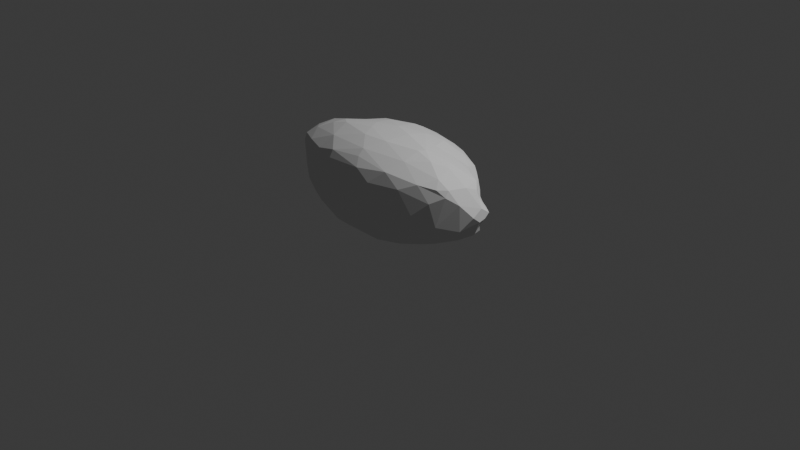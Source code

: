 # Source: tuberwaber_head.blend  (saved by Blender 5.1.30; exported with 4.5.12 LTS)
import bpy
from mathutils import Matrix  # noqa: F401  (used for matrix-valued properties, if any)

bpy.ops.wm.read_factory_settings(use_empty=True)
scene = bpy.context.scene
scene.name = 'Scene'

# ---- collections
col_collection = bpy.data.collections.new('Collection'); scene.collection.children.link(col_collection)

# ---- world
world_world = bpy.data.worlds.new('World'); scene.world = world_world
world_world.use_nodes = True; world_world.node_tree.nodes.clear()
_N = world_world.node_tree.nodes; _L = world_world.node_tree.links
n0 = _N.new('ShaderNodeOutputWorld'); n0.name = 'World Output'; n0.location = (200, 100)
n1 = _N.new('ShaderNodeBackground'); n1.name = 'Background'; n1.location = (-200, 100)
n1.inputs[0].default_value = (0.05088, 0.05088, 0.05088, 1.0)
_L.new(n1.outputs[0], n0.inputs[0])
n0.is_active_output = True
world_world.color = (0.05088, 0.05088, 0.05088)
world_world.sun_shadow_jitter_overblur = 0.0

# ---- cameras
cam_camera = bpy.data.cameras.new('Camera')
cam_camera.clip_end = 100.0
cam_camera.ortho_scale = 7.314

# ---- lights
light_light = bpy.data.lights.new('Light', 'POINT')
light_light.energy = 1000.0
light_light.shadow_soft_size = 0.1

# ---- meshes
me_icosphere_001 = bpy.data.meshes.new('Icosphere.001')
me_icosphere_001.from_pydata([(-1.201, -0.291, 0.001642), (-1.092, -0.4433, -0.2796), (-1.204, -0.1547, -0.1487), (-1.12, -0.1166, -0.4353), (-1.108, -0.004294, -0.4146), (-1.147, -0.06284, -0.1846), (-0.9699, -0.5364, -0.4829), (-1.047, -0.3204, -0.5084), (-0.8583, -0.6857, -0.3437), (-0.9005, -0.505, -0.6045), (-0.9981, -0.01637, -0.5681), (-0.7929, -0.6419, -0.6019), (-0.8303, -0.3066, -0.7126), (-0.3201, -0.8141, -0.7976), (-0.0851, -0.8093, -0.8234), (-0.7012, -0.8055, -0.1185), (-0.5785, -0.8055, -0.5767), (-0.4016, -0.9182, -0.4894), (-0.2461, -0.9484, -0.3521), (-0.2457, -0.8966, -0.6581), (-0.6714, -0.03315, -0.8115), (-0.5169, -0.703, -0.793), (-0.4526, -0.411, -0.8909), (-0.3625, -0.02092, -0.9094), (-0.2104, -0.7167, -0.9141), (0.009463, -0.6963, -0.9009), (-0.08865, -0.3714, -0.9684), (0.03155, -0.01361, -0.964), (-0.676, -0.5857, -0.7435), (-1.195, -0.1352, 0.1329), (-1.207, 0.005162, -0.0009196), (-1.111, -0.4433, 0.2517), (-1.108, -0.2839, 0.397), (-1.113, -0.1053, 0.3989), (-1.11, -0.06751, 0.3049), (-0.982, -0.5545, 0.4999), (-1.051, -0.2216, 0.5288), (-1.006, -0.5711, 0.3448), (-0.8748, -0.6973, 0.2261), (-0.8029, -0.6842, 0.5099), (-0.8574, -0.4903, 0.6606), (-0.8495, -0.1622, 0.726), (-0.5604, -0.8514, 0.269), (-0.5944, -0.7911, 0.4887), (-0.3643, -0.881, 0.4517), (-0.3566, -0.828, 0.5971), (-0.08228, -0.9574, 0.2307), (0.00663, -0.8087, 0.6667), (-0.6747, -0.4014, 0.8237), (-0.5944, -0.2611, 0.8845), (-0.4863, -0.6394, 0.7479), (-0.5027, 0.01679, 0.834), (0.003574, -0.7086, 0.7847), (-0.5064, -0.3647, 0.9037), (-0.2366, -0.1289, 0.9648), (-0.1793, -0.2974, 0.9592), (-0.00501, -0.01232, 0.9755), (-0.1302, -0.4953, 0.9113), (-1.093, 0.1157, 0.003953), (-1.013, 0.071, -0.2035), (-0.9908, 0.2112, -0.007322), (-0.8516, 0.1659, -0.5004), (-0.8996, 0.1807, -0.2569), (-0.8412, 0.01425, -0.6781), (-0.8881, 0.3392, 0.01079), (-0.7767, 0.4375, -0.2751), (-0.4329, 0.2059, -0.81), (-0.1972, 0.44, -0.8104), (-0.1006, 0.1852, -0.918), (-0.6417, 0.2146, -0.6757), (-0.7581, 0.2685, -0.4995), (-0.4628, 0.4827, -0.6527), (-0.6386, 0.4919, -0.4945), (-0.5832, 0.649, -0.3296), (-0.6404, 0.6769, -0.08425), (-0.5028, 0.7989, -0.005635), (-0.4239, 0.6696, -0.5039), (-0.4285, 0.8008, -0.2432), (-0.2015, 0.6345, -0.666), (-0.2924, 0.8077, -0.4083), (0.1584, 0.5243, -0.7726), (-4.279e-05, 0.7932, -0.5084), (-0.2633, 0.8972, 0.0003887), (-0.1503, 0.8961, -0.2379), (0.09566, 0.8988, -0.2476), (-0.02387, 0.9439, 0.001128), (-1.168, 0.01053, 0.05475), (-1.031, 0.01278, 0.5122), (-0.9193, 0.1582, 0.2246), (-0.8579, 0.1709, 0.5015), (-0.6483, 0.1422, 0.6825), (-0.7631, 0.287, 0.4818), (-0.7657, 0.4812, 0.2752), (-0.7009, 0.4983, 0.4121), (-0.6077, 0.4414, 0.5674), (-0.5403, 0.6571, 0.3911), (-0.4265, 0.6715, 0.5011), (-0.6103, 0.7053, 0.1334), (-0.4109, 0.3072, 0.8049), (-0.3385, 0.5615, 0.6652), (-0.4038, 0.8032, 0.2459), (-0.2102, 0.8059, 0.4428), (-0.1816, 0.7162, 0.5735), (-0.02662, 0.5311, 0.7655), (0.07237, 0.6624, 0.6536), (0.0586, 0.8039, 0.484), (-0.2621, 0.1923, 0.8904), (-0.06251, 0.4066, 0.8462), (-0.1162, 0.9017, 0.2104), (0.2576, -0.8008, -0.842), (0.2104, -0.9388, -0.457), (0.2816, -0.89, -0.6736), (0.2018, -0.9536, -0.234), (0.4174, -0.9068, -0.4959), (0.4699, -0.8958, -0.2681), (0.552, -0.756, -0.702), (0.7177, -0.7985, -0.05849), (0.1417, -0.4314, -0.9571), (0.2377, -0.7102, -0.9096), (0.3338, -0.006711, -0.9153), (0.441, -0.4063, -0.8956), (0.5036, -0.6891, -0.807), (0.6355, -0.009133, -0.8183), (0.6647, -0.2993, -0.8059), (0.7123, -0.6047, -0.7072), (0.7049, -0.7583, -0.5044), (0.8732, -0.5607, -0.6032), (0.8258, -0.306, -0.7164), (0.8226, 0.01552, -0.6949), (0.9307, -0.6315, -0.2197), (0.8799, -0.6922, 0.2259), (0.9659, -0.5458, -0.477), (1.064, -0.08341, -0.5133), (1.031, -0.3272, -0.5254), (1.104, -0.4164, -0.2761), (1.135, -0.1533, -0.3971), (1.199, -0.2955, 0.00358), (1.205, -0.177, -0.1192), (1.136, -0.06462, -0.2744), (1.205, -0.07323, -0.0866), (0.05221, -0.9058, 0.509), (0.2202, -0.9313, 0.3264), (0.389, -0.8246, 0.5899), (0.5672, -0.8377, 0.3643), (0.495, -0.6046, 0.7721), (0.7427, -0.7146, 0.5159), (0.7012, -0.392, 0.8114), (0.4847, 0.02252, 0.8418), (0.7837, -0.14, 0.7565), (0.8802, -0.5109, 0.6279), (0.152, -0.4764, 0.92), (0.2086, -0.1178, 0.9701), (0.5562, -0.2719, 0.9), (0.5139, -0.3603, 0.9017), (0.9225, -0.6102, 0.4862), (0.8514, -0.2547, 0.7232), (1.009, -0.5651, 0.3739), (1.051, -0.01619, 0.5153), (1.112, -0.4447, 0.2469), (1.008, -0.5072, 0.4958), (1.073, -0.2606, 0.4928), (1.109, -0.05489, 0.2458), (1.199, -0.1415, 0.1309), (1.108, -0.0995, 0.4138), (0.07181, 0.2911, -0.8923), (0.1975, 0.4415, -0.8099), (0.2176, 0.6859, -0.6031), (0.2688, 0.8228, -0.3977), (0.4111, 0.492, -0.6786), (0.4121, 0.7066, -0.4643), (0.4209, 0.8057, -0.2366), (0.497, 0.8027, 0.002102), (0.5725, 0.2812, -0.6821), (0.592, 0.5228, -0.5191), (0.63, 0.6123, -0.318), (0.7029, 0.4021, -0.4766), (0.6393, 0.6773, -0.09097), (0.7983, 0.1985, -0.5233), (0.8023, 0.4073, -0.2418), (0.8014, 0.4762, 0.001508), (0.2353, 0.9064, -0.01394), (0.837, 0.2088, -0.4222), (0.9026, 0.1929, -0.2188), (0.9084, 0.306, 0.002137), (0.9303, 0.03466, -0.5907), (1.036, 0.05013, -0.3256), (1.026, 0.06073, -0.1977), (1.1, 0.004934, -0.4225), (1.005, 0.2, -0.001916), (1.204, 0.008655, -0.0001957), (0.2635, 0.7645, 0.4963), (0.4126, 0.312, 0.8012), (0.4491, 0.6645, 0.4916), (0.4009, 0.8052, 0.2494), (0.5883, 0.443, 0.5857), (0.6435, 0.1456, 0.685), (0.6246, 0.6857, 0.1618), (0.7506, 0.3082, 0.4845), (0.6972, 0.5174, 0.3974), (0.242, 0.1899, 0.8958), (0.2887, 0.4449, 0.7726), (0.09696, 0.8939, 0.2532), (0.8863, 0.1693, 0.3025), (0.9305, 0.117, 0.4466), (0.8901, 0.1035, 0.5468), (0.811, 0.4171, 0.2203), (1.111, 0.09557, 0.01523)], [], [(2, 1, 0), (10, 3, 4), (7, 9, 6), (10, 7, 3), (12, 9, 7), (15, 17, 42), (18, 17, 19), (19, 13, 14), (22, 28, 12), (22, 12, 20), (22, 21, 28), (26, 24, 22), (23, 26, 22), (14, 13, 24), (14, 24, 25), (27, 26, 23), (8, 6, 11), (28, 11, 9), (8, 11, 16), (30, 2, 0), (32, 0, 31), (29, 0, 32), (86, 29, 34), (31, 35, 32), (33, 32, 36), (1, 8, 37), (31, 1, 37), (37, 8, 38), (37, 38, 39), (41, 36, 40), (43, 42, 44), (46, 42, 18), (45, 140, 47), (39, 42, 43), (39, 43, 50), (43, 45, 50), (50, 45, 52), (52, 45, 47), (49, 48, 53), (53, 48, 50), (51, 49, 106), (55, 53, 57), (54, 55, 56), (61, 10, 4), (61, 63, 10), (64, 62, 60), (66, 23, 20), (67, 68, 23), (70, 69, 61), (70, 61, 62), (65, 70, 62), (65, 64, 74), (71, 69, 70), (72, 65, 73), (69, 20, 63), (66, 69, 71), (72, 71, 70), (76, 72, 73), (73, 74, 77), (69, 66, 20), (71, 67, 66), (77, 76, 73), (78, 67, 71), (76, 78, 71), (81, 78, 79), (80, 67, 78), (82, 77, 75), (83, 79, 77), (82, 83, 77), (84, 81, 83), (87, 34, 33), (89, 88, 34), (89, 34, 87), (91, 88, 89), (64, 88, 92), (92, 88, 91), (91, 89, 90), (93, 92, 91), (74, 64, 97), (94, 91, 90), (94, 93, 91), (94, 90, 98), (94, 96, 93), (75, 74, 97), (96, 99, 102), (99, 107, 103), (103, 104, 102), (51, 98, 90), (51, 106, 98), (100, 82, 75), (18, 19, 110), (18, 110, 112), (110, 19, 111), (111, 14, 109), (110, 111, 113), (112, 110, 113), (112, 113, 114), (111, 115, 113), (113, 115, 125), (117, 25, 26), (109, 25, 118), (109, 14, 25), (117, 118, 25), (120, 117, 119), (118, 121, 109), (120, 121, 118), (122, 120, 119), (122, 123, 120), (109, 121, 115), (115, 124, 126), (116, 129, 130), (125, 126, 131), (127, 126, 124), (132, 127, 128), (133, 134, 131), (137, 134, 135), (137, 136, 134), (46, 141, 140), (46, 112, 141), (142, 140, 141), (52, 47, 142), (52, 142, 144), (146, 144, 149), (55, 57, 150), (56, 55, 151), (150, 144, 153), (152, 146, 155), (145, 143, 130), (155, 146, 149), (154, 145, 156), (154, 156, 159), (159, 156, 158), (160, 159, 158), (157, 160, 163), (136, 158, 134), (162, 158, 136), (162, 160, 158), (161, 163, 162), (162, 137, 139), (162, 189, 161), (80, 165, 164), (119, 27, 164), (165, 119, 164), (122, 119, 165), (80, 78, 81), (167, 169, 166), (172, 122, 165), (173, 168, 169), (170, 174, 169), (171, 176, 170), (128, 122, 172), (173, 174, 175), (177, 128, 172), (175, 181, 177), (176, 179, 178), (84, 83, 85), (180, 84, 85), (180, 167, 84), (167, 170, 169), (178, 182, 181), (183, 182, 178), (179, 183, 178), (177, 181, 184), (182, 185, 181), (187, 132, 184), (181, 187, 184), (185, 187, 181), (187, 185, 138), (190, 105, 104), (194, 192, 200), (194, 200, 191), (191, 195, 194), (196, 193, 192), (194, 197, 198), (198, 205, 196), (56, 151, 199), (200, 107, 199), (199, 151, 152), (201, 108, 101), (201, 101, 105), (201, 85, 108), (193, 180, 201), (204, 195, 148), (204, 203, 197), (197, 202, 205), (179, 205, 183), (204, 148, 157), (157, 203, 204), (161, 189, 206), (140, 45, 44, 46), (2, 7, 1), (3, 7, 2), (5, 4, 3), (5, 3, 2), (30, 5, 2), (7, 6, 1), (5, 59, 4), (1, 6, 8), (10, 12, 7), (11, 6, 9), (10, 20, 12), (17, 8, 16), (17, 15, 8), (42, 17, 18), (17, 16, 13), (19, 17, 13), (20, 23, 22), (24, 13, 21), (22, 24, 21), (26, 25, 24), (12, 28, 9), (21, 11, 28), (16, 11, 21), (13, 16, 21), (29, 30, 0), (0, 1, 31), (33, 29, 32), (29, 86, 30), (34, 29, 33), (35, 31, 37), (36, 32, 35), (34, 88, 86), (87, 33, 36), (36, 35, 40), (87, 36, 41), (35, 37, 39), (45, 43, 44), (44, 42, 46), (40, 48, 49, 41), (38, 8, 15), (39, 38, 42), (40, 35, 39), (59, 30, 58, 60), (42, 38, 15), (50, 40, 39), (48, 40, 50), (51, 41, 49), (54, 49, 53), (54, 53, 55), (53, 50, 57), (57, 50, 52), (59, 5, 30), (4, 59, 62, 61), (93, 95, 97, 92), (60, 62, 59), (63, 20, 10), (69, 63, 61), (65, 62, 64), (66, 67, 23), (68, 27, 23), (67, 164, 68), (72, 70, 65), (73, 65, 74), (76, 71, 72), (75, 77, 74), (79, 78, 76), (67, 80, 164), (79, 76, 77), (83, 81, 79), (85, 83, 82), (58, 30, 86), (58, 86, 88), (60, 58, 88), (64, 60, 88), (89, 87, 90), (87, 41, 90), (92, 97, 64), (101, 102, 104, 105), (90, 41, 51), (95, 93, 96), (99, 94, 98), (96, 94, 99), (97, 100, 75), (97, 95, 100), (95, 101, 100), (95, 96, 101), (99, 98, 107), (96, 102, 101), (103, 102, 99), (125, 116, 114, 113), (106, 49, 54), (107, 98, 106), (56, 106, 54), (107, 106, 56), (108, 82, 100), (100, 101, 108), (108, 85, 82), (46, 18, 112), (111, 19, 14), (111, 109, 115), (117, 26, 27, 119), (124, 121, 123, 127), (117, 120, 118), (123, 121, 120), (121, 124, 115), (115, 126, 125), (127, 123, 122, 128), (137, 135, 138, 139), (129, 116, 125), (129, 125, 131), (127, 133, 126), (132, 133, 127), (131, 126, 133), (134, 129, 131), (135, 134, 133), (132, 135, 133), (132, 187, 135), (187, 138, 135), (150, 153, 152, 151), (186, 139, 138), (47, 140, 142), (141, 112, 114), (114, 143, 141), (142, 141, 143), (116, 143, 114), (143, 145, 142), (145, 144, 142), (149, 144, 145), (57, 52, 150), (151, 55, 150), (150, 52, 144), (149, 159, 160, 155), (153, 144, 146), (152, 153, 146), (148, 147, 152), (148, 152, 155), (143, 116, 130), (149, 145, 154), (156, 145, 130), (156, 130, 129), (188, 183, 202, 161), (157, 155, 160), (157, 148, 155), (156, 129, 158), (159, 149, 154), (134, 158, 129), (163, 160, 162), (137, 162, 136), (164, 27, 68), (81, 166, 80), (81, 167, 166), (80, 168, 165), (166, 168, 80), (166, 169, 168), (168, 172, 165), (173, 172, 168), (169, 174, 173), (170, 176, 174), (172, 175, 177), (173, 175, 172), (175, 178, 181), (174, 178, 175), (174, 176, 178), (84, 167, 81), (180, 170, 167), (180, 171, 170), (184, 132, 128), (177, 184, 128), (185, 182, 186), (182, 188, 186), (183, 188, 182), (186, 138, 185), (186, 189, 139), (188, 189, 186), (206, 189, 188), (104, 103, 200), (190, 104, 200), (190, 200, 192), (192, 193, 190), (198, 196, 192), (196, 171, 193), (194, 195, 197), (194, 198, 192), (171, 196, 176), (148, 195, 147), (198, 197, 205), (179, 196, 205), (176, 196, 179), (199, 107, 56), (200, 103, 107), (191, 200, 199), (147, 199, 152), (191, 199, 147), (147, 195, 191), (201, 180, 85), (201, 190, 193), (190, 201, 105), (180, 193, 171), (197, 203, 202), (204, 197, 195), (205, 202, 183), (202, 203, 157, 161), (157, 163, 161), (161, 206, 188), (189, 162, 139)])
me_icosphere_001.materials.append(None)
me_icosphere_001.update()
arm_armature = bpy.data.armatures.new('Armature')  # bones are not reproduced
arm_orthogradeheadrig = bpy.data.armatures.new('OrthogradeHeadRig')  # bones are not reproduced

# ---- objects
ob_light = bpy.data.objects.new('Light', light_light)
ob_camera = bpy.data.objects.new('Camera', cam_camera)
ob_armature = bpy.data.objects.new('Armature', arm_armature)
ob_orthogradeheadrig = bpy.data.objects.new('OrthogradeHeadRig', arm_orthogradeheadrig)
ob_icosphere = bpy.data.objects.new('Icosphere', me_icosphere_001)

# ---- transforms, parenting, visibility, modifiers, constraints
ob_light.location = (4.076, 1.005, 5.904)
ob_light.rotation_euler = (0.6503, 0.05522, 1.866)
ob_light.lock_rotations_4d = False
ob_light.empty_display_type = 'ARROWS'
ob_light.color = (0.0, 0.0, 0.0, 0.0)
ob_light.lineart.crease_threshold = 0.0
ob_camera.location = (7.359, -6.926, 4.958)
ob_camera.rotation_euler = (1.109, 0.0, 0.8149)
ob_camera.lock_rotations_4d = False
ob_camera.empty_display_type = 'ARROWS'
ob_camera.color = (0.0, 0.0, 0.0, 0.0)
ob_camera.display_type = 'WIRE'
ob_camera.lineart.crease_threshold = 0.0
ob_armature.location = (0.0, 0.0, 0.0)
ob_orthogradeheadrig.location = (0.0, 0.0, 0.0)
ob_icosphere.parent = ob_orthogradeheadrig
ob_icosphere.location = (0.0, 0.0, 0.4935)
ob_icosphere.scale = (1.0, 0.6638, 0.5273)
_vg = ob_icosphere.vertex_groups.new(name='root')
for _i, _w in zip([9, 11, 12, 13, 14, 16, 20, 21, 22, 23, 24, 25, 26, 27, 28, 61, 63, 65, 66, 67, 68, 69, 70, 71, 72, 73, 74, 75, 76, 77, 78, 79, 80, 81, 82, 83, 84, 85, 109, 115, 117, 118, 119, 120, 121, 122, 123, 124, 127, 128, 164, 165, 166, 167, 168, 169, 170, 171, 172, 173, 174, 175, 176, 177, 178, 180, 181, 184], [0.002166, 0.01319, 0.03327, 0.04921, 0.01198, 0.01056, 0.09809, 0.06329, 0.169, 0.4554, 0.08021, 0.06595, 0.5462, 0.9856, 0.05733, 0.02038, 0.05503, 0.01106, 0.2665, 0.6087, 0.8334, 0.09821, 0.04263, 0.1678, 0.07328, 0.06164, 0.01031, 0.02824, 0.1424, 0.08195, 0.4537, 0.1709, 0.6002, 0.2592, 0.05228, 0.1131, 0.1197, 0.04377, 0.02139, 0.02592, 0.2189, 0.05413, 0.5251, 0.1507, 0.05583, 0.1137, 0.07296, 0.01963, 0.02452, 0.04403, 0.805, 0.618, 0.4011, 0.1891, 0.2526, 0.1496, 0.088, 0.03378, 0.1275, 0.09364, 0.05495, 0.05779, 0.01587, 0.03714, 0.005272, 0.06063, 0.01481, 0.01323]): _vg.add([_i], _w, 'REPLACE')
_vg = ob_icosphere.vertex_groups.new(name='occiput')
for _i, _w in zip([65, 66, 67, 68, 69, 71, 72, 73, 74, 75, 76, 77, 78, 79, 80, 81, 82, 83, 84, 85, 92, 93, 94, 95, 96, 97, 98, 99, 100, 101, 102, 103, 104, 105, 106, 107, 108, 164, 165, 166, 167, 168, 169, 170, 171, 172, 173, 174, 175, 176, 178, 179, 180, 190, 191, 192, 193, 194, 196, 197, 198, 199, 200, 201, 205], [0.01163, 0.02564, 0.1086, 0.008547, 0.001111, 0.08018, 0.05325, 0.09358, 0.07826, 0.1856, 0.1644, 0.2367, 0.2312, 0.3987, 0.1539, 0.5126, 0.5986, 0.6442, 0.666, 0.8327, 0.0182, 0.02867, 0.07062, 0.135, 0.2708, 0.09362, 0.06373, 0.2954, 0.3249, 0.7374, 0.7321, 0.7892, 0.8506, 0.9315, 0.07673, 0.6704, 0.8485, 0.05081, 0.1004, 0.262, 0.4172, 0.09096, 0.1767, 0.2282, 0.1773, 0.02414, 0.06092, 0.06789, 0.01695, 0.07804, 0.0005048, 0.01185, 0.6378, 0.6277, 0.07042, 0.2204, 0.2983, 0.06976, 0.09073, 0.002671, 0.05391, 0.04141, 0.2114, 0.9106, 0.002691]): _vg.add([_i], _w, 'REPLACE')
_vg = ob_icosphere.vertex_groups.new(name='brow')
for _i, _w in zip([44, 45, 47, 50, 52, 53, 54, 55, 57, 140, 142, 144, 150, 151, 153], [0.03116, 0.0888, 0.5557, 0.0442, 0.6828, 0.01133, 0.02111, 0.179, 0.5055, 0.1041, 0.05925, 0.06567, 0.5432, 0.03607, 0.07]): _vg.add([_i], _w, 'REPLACE')
_vg = ob_icosphere.vertex_groups.new(name='nose_bone')
_vg = ob_icosphere.vertex_groups.new(name='midcheek.R')
for _i, _w in zip([6, 7, 8, 9, 11, 12, 13, 14, 15, 16, 17, 18, 19, 20, 21, 22, 23, 24, 28, 38, 39, 42, 43, 110], [0.03153, 0.005108, 0.03962, 0.0607, 0.1167, 0.05563, 0.2876, 0.07438, 0.1182, 0.2872, 0.5394, 0.708, 0.2824, 0.00657, 0.2111, 0.08926, 0.003686, 0.09124, 0.1734, 0.02571, 0.005585, 0.08079, 0.03636, 0.004337]): _vg.add([_i], _w, 'REPLACE')
_vg = ob_icosphere.vertex_groups.new(name='midcheek.L')
for _i, _w in zip([14, 18, 19, 25, 109, 110, 111, 112, 113, 114, 115, 116, 118, 120, 121, 123, 124, 125, 126, 127, 129, 130, 131, 143, 145, 154, 156], [0.02532, 0.01226, 0.006769, 0.0007513, 0.1583, 0.6755, 0.3362, 0.8676, 0.5066, 0.5453, 0.1973, 0.1292, 0.08179, 0.05557, 0.1389, 0.03194, 0.1029, 0.1513, 0.05639, 0.01818, 0.05181, 0.04722, 0.02886, 0.08751, 0.04047, 0.0122, 0.006301]): _vg.add([_i], _w, 'REPLACE')
_vg = ob_icosphere.vertex_groups.new(name='nose_socket')
_vg = ob_icosphere.vertex_groups.new(name='mouth_bone')
for _i, _w in zip([14, 19, 24, 25, 26, 109, 110, 111, 113, 115, 117, 118, 119, 120, 121], [0.08444, 0.000872, 0.02334, 0.2947, 0.07777, 0.1681, 0.005094, 0.07948, 0.009757, 0.0093, 0.2543, 0.1294, 0.01837, 0.06222, 0.04927]): _vg.add([_i], _w, 'REPLACE')
_vg = ob_icosphere.vertex_groups.new(name='chin_bone')
for _i, _w in zip([13, 14, 17, 18, 19, 21, 24, 25, 26, 109, 111, 118], [0.06942, 0.4372, 0.01064, 0.001119, 0.1485, 0.003812, 0.09907, 0.1226, 0.01714, 0.01539, 0.04528, 0.003391]): _vg.add([_i], _w, 'REPLACE')
_vg = ob_icosphere.vertex_groups.new(name='jaw_bone.L')
for _i, _w in zip([14, 25, 26, 109, 110, 111, 113, 114, 115, 116, 117, 118, 119, 120, 121, 122, 123, 124, 125, 126, 127, 128, 129, 130, 131, 132, 133, 134, 135, 138, 143, 172, 177, 184, 185, 186, 187], [0.03556, 0.07426, 0.009691, 0.3732, 0.1299, 0.3844, 0.2037, 0.1035, 0.3644, 0.07563, 0.1286, 0.5082, 0.08574, 0.3596, 0.414, 0.0684, 0.1436, 0.2089, 0.2536, 0.1061, 0.08662, 0.04012, 0.06063, 0.01766, 0.06507, 0.02098, 0.0462, 0.02343, 0.01399, 0.006073, 0.006829, 0.006756, 0.0001912, 0.0214, 0.02419, 0.001894, 0.02162]): _vg.add([_i], _w, 'REPLACE')
_vg = ob_icosphere.vertex_groups.new(name='jaw_bone.R')
for _i, _w in zip([1, 6, 7, 8, 9, 10, 11, 12, 13, 14, 15, 16, 17, 18, 19, 20, 21, 22, 23, 24, 25, 26, 28, 38, 63, 66, 69, 117], [0.01485, 0.05744, 0.02532, 0.07974, 0.07401, 0.006209, 0.124, 0.0766, 0.4192, 0.1746, 0.06018, 0.2518, 0.177, 0.08126, 0.4036, 0.07769, 0.3847, 0.3845, 0.1122, 0.5747, 0.07213, 0.1279, 0.2185, 0.006049, 0.04309, 0.0495, 0.01819, 0.003224]): _vg.add([_i], _w, 'REPLACE')
_vg = ob_icosphere.vertex_groups.new(name='mouth_socket')
for _i, _w in zip([14, 19, 24, 25, 26, 109, 110, 111, 113, 115, 117, 118, 119, 120, 121], [0.08444, 0.000872, 0.02334, 0.2947, 0.07777, 0.1681, 0.005094, 0.07948, 0.009757, 0.0093, 0.2543, 0.1294, 0.01837, 0.06222, 0.04927]): _vg.add([_i], _w, 'REPLACE')
_vg = ob_icosphere.vertex_groups.new(name='cheek.R')
for _i, _w in zip([8, 15, 16, 17, 18, 19, 38, 39, 40, 42, 43, 44, 45, 46, 47, 50, 140], [0.00207, 0.06023, 0.005841, 0.03708, 0.08656, 0.008589, 0.02122, 0.04854, 0.0008615, 0.1947, 0.1142, 0.2193, 0.1066, 0.8772, 0.02292, 0.05878, 0.07855]): _vg.add([_i], _w, 'REPLACE')
_vg = ob_icosphere.vertex_groups.new(name='eye_socket.R')
for _i, _w in zip([8, 11, 15, 16, 17, 31, 32, 35, 36, 37, 38, 39, 40, 41, 42, 43, 44, 45, 47, 48, 49, 50, 52, 53, 57], [0.04572, 0.002484, 0.1036, 0.00621, 0.01517, 0.009056, 0.0001037, 0.05176, 0.001586, 0.04434, 0.07197, 0.1119, 0.0599, 0.005322, 0.3543, 0.2608, 0.5466, 0.5677, 0.03002, 0.06975, 0.03609, 0.2368, 0.02786, 0.06956, 0.02725]): _vg.add([_i], _w, 'REPLACE')
_vg = ob_icosphere.vertex_groups.new(name='cheek.L')
for _i, _w in zip([46, 47, 52, 57, 113, 114, 116, 125, 130, 140, 141, 142, 143, 144, 145, 146, 149, 150, 153, 154, 156, 159], [0.03278, 0.2849, 0.128, 0.02743, 0.008263, 0.05975, 0.06833, 0.007818, 0.03905, 0.754, 0.4933, 0.1742, 0.2601, 0.07533, 0.1034, 0.0142, 0.03768, 0.03507, 0.006706, 0.05021, 0.00583, 0.01129]): _vg.add([_i], _w, 'REPLACE')
_vg = ob_icosphere.vertex_groups.new(name='eye_socket.L')
for _i, _w in zip([47, 52, 113, 114, 116, 130, 140, 141, 142, 143, 144, 145, 146, 149, 150, 152, 153, 154, 155], [0.005336, 0.002016, 0.0007865, 0.05192, 0.05511, 0.022, 0.04201, 0.4875, 0.5051, 0.2059, 0.1918, 0.08364, 0.05616, 0.01589, 0.01399, 0.02986, 0.06078, 0.02993, 0.003237]): _vg.add([_i], _w, 'REPLACE')
_vg = ob_icosphere.vertex_groups.new(name='temple.R')
for _i, _w in zip([0, 1, 2, 3, 4, 5, 6, 7, 8, 9, 10, 11, 12, 13, 15, 16, 17, 20, 21, 22, 23, 26, 28, 29, 30, 31, 32, 33, 34, 35, 36, 37, 38, 39, 40, 41, 42, 43, 44, 45, 48, 49, 50, 51, 53, 58, 59, 60, 61, 62, 63, 64, 65, 66, 67, 68, 69, 70, 71, 72, 73, 74, 75, 76, 77, 78, 79, 81, 82, 83, 84, 85, 86, 87, 88, 89, 90, 91, 92, 93, 94, 95, 96, 97, 98, 99, 100, 101, 102, 107, 108], [0.5103, 0.4748, 0.5019, 0.48, 0.4831, 0.4985, 0.4318, 0.4595, 0.3995, 0.407, 0.4665, 0.3397, 0.4022, 0.04157, 0.3249, 0.171, 0.06595, 0.3832, 0.1285, 0.1377, 0.1671, 0.00764, 0.2471, 0.5262, 0.515, 0.5304, 0.5635, 0.5678, 0.5547, 0.5368, 0.5698, 0.533, 0.4574, 0.4621, 0.4885, 0.4894, 0.1558, 0.2664, 0.05317, 0.04124, 0.232, 0.1181, 0.09978, 0.05117, 0.08286, 0.5101, 0.4926, 0.5039, 0.4619, 0.4838, 0.4327, 0.5026, 0.4729, 0.3042, 0.116, 0.03806, 0.4118, 0.455, 0.3595, 0.4311, 0.4251, 0.4638, 0.4055, 0.3378, 0.3426, 0.1318, 0.2027, 0.05659, 0.1742, 0.1009, 0.008663, 0.02114, 0.5203, 0.5839, 0.516, 0.5186, 0.2457, 0.5369, 0.5254, 0.5695, 0.5239, 0.5296, 0.4444, 0.4828, 0.1327, 0.3611, 0.3572, 0.1288, 0.1191, 0.005012, 0.05778]): _vg.add([_i], _w, 'REPLACE')
_vg = ob_icosphere.vertex_groups.new(name='ear_socket.R')
for _i, _w in zip([0, 1, 2, 3, 4, 5, 6, 7, 8, 9, 10, 11, 12, 13, 15, 16, 17, 20, 21, 22, 23, 26, 28, 29, 30, 31, 32, 33, 34, 35, 36, 37, 38, 39, 40, 41, 42, 43, 44, 45, 48, 49, 50, 51, 53, 57, 58, 59, 60, 61, 62, 63, 64, 65, 66, 67, 68, 69, 70, 71, 72, 73, 74, 75, 76, 77, 78, 79, 81, 82, 83, 85, 86, 87, 88, 89, 90, 91, 92, 93, 94, 95, 96, 97, 98, 99, 100, 101, 102, 108], [0.3847, 0.3958, 0.4049, 0.4204, 0.4243, 0.4133, 0.3853, 0.41, 0.3531, 0.373, 0.4265, 0.3113, 0.379, 0.03359, 0.2801, 0.1535, 0.05766, 0.3703, 0.1181, 0.1304, 0.1618, 0.005164, 0.2287, 0.3736, 0.3958, 0.3291, 0.296, 0.3086, 0.3363, 0.2511, 0.2677, 0.2791, 0.2972, 0.2134, 0.2276, 0.2386, 0.115, 0.1623, 0.05678, 0.07692, 0.2264, 0.1334, 0.2732, 0.06996, 0.1229, 0.01536, 0.4034, 0.4246, 0.4125, 0.4295, 0.4323, 0.406, 0.4144, 0.4273, 0.2965, 0.1103, 0.03439, 0.3965, 0.4281, 0.3461, 0.4051, 0.3866, 0.388, 0.328, 0.3175, 0.3038, 0.1225, 0.1822, 0.05002, 0.1319, 0.08353, 0.002924, 0.3892, 0.2754, 0.3778, 0.3074, 0.4149, 0.284, 0.3486, 0.2611, 0.1914, 0.2096, 0.1315, 0.344, 0.05256, 0.06363, 0.236, 0.0571, 0.0238, 0.01866]): _vg.add([_i], _w, 'REPLACE')
_vg = ob_icosphere.vertex_groups.new(name='forehead')
_vg = ob_icosphere.vertex_groups.new(name='crown')
_vg = ob_icosphere.vertex_groups.new(name='calvaria.R')
for _i, _w in zip([54, 55, 56, 57, 103, 106, 107, 150, 151, 199], [0.08028, 0.1383, 0.9968, 0.05643, 0.03993, 0.05221, 0.09965, 0.005324, 0.07894, 0.05439]): _vg.add([_i], _w, 'REPLACE')
_vg = ob_icosphere.vertex_groups.new(name='calvaria.L')
for _i, _w in zip([52, 144, 146, 150, 151, 152, 153, 199, 200], [0.01115, 0.04875, 0.03271, 0.1737, 0.7615, 0.08795, 0.07983, 0.09374, 6.828e-05]): _vg.add([_i], _w, 'REPLACE')
_vg = ob_icosphere.vertex_groups.new(name='crown_socket')
_vg = ob_icosphere.vertex_groups.new(name='parietal.R')
for _i, _w in zip([0, 2, 29, 30, 31, 32, 33, 34, 35, 36, 37, 38, 39, 40, 41, 42, 43, 44, 45, 48, 49, 50, 51, 52, 53, 54, 55, 57, 58, 60, 64, 74, 75, 86, 87, 88, 89, 90, 91, 92, 93, 94, 95, 96, 97, 98, 99, 100, 101, 102, 103, 106, 107, 150], [0.01445, 0.00228, 0.02735, 0.01403, 0.04982, 0.06525, 0.06296, 0.05296, 0.08697, 0.09021, 0.0626, 0.0515, 0.09642, 0.1537, 0.2039, 0.03481, 0.09889, 0.02572, 0.06641, 0.409, 0.6645, 0.2466, 0.8422, 0.04731, 0.6438, 0.838, 0.6122, 0.2591, 0.019, 0.02186, 0.02286, 0.002822, 0.00504, 0.01939, 0.08523, 0.0651, 0.1302, 0.3004, 0.1336, 0.06947, 0.1095, 0.1953, 0.09905, 0.1259, 0.04415, 0.7288, 0.2448, 0.03914, 0.044, 0.06914, 0.06174, 0.8273, 0.1264, 0.03683]): _vg.add([_i], _w, 'REPLACE')
_vg = ob_icosphere.vertex_groups.new(name='parietal.L')
for _i, _w in zip([103, 104, 107, 130, 136, 142, 143, 144, 145, 146, 147, 148, 149, 150, 151, 152, 153, 154, 155, 156, 157, 158, 159, 160, 161, 162, 163, 171, 176, 179, 183, 188, 189, 190, 191, 192, 193, 194, 195, 196, 197, 198, 199, 200, 202, 203, 204, 205, 206], [0.05463, 0.06819, 0.05636, 0.03365, 0.002801, 0.05362, 0.0352, 0.1827, 0.08031, 0.2627, 0.8673, 0.2056, 0.1118, 0.05356, 0.09021, 0.6011, 0.507, 0.07257, 0.1345, 0.05447, 0.06719, 0.02963, 0.0678, 0.06186, 0.0343, 0.01334, 0.05383, 0.02251, 0.007075, 0.01505, 0.01166, 0.008668, 0.003375, 0.1127, 0.7143, 0.1643, 0.06898, 0.2211, 0.2862, 0.05555, 0.1267, 0.1058, 0.775, 0.6193, 0.06201, 0.07988, 0.1091, 0.05766, 0.007248]): _vg.add([_i], _w, 'REPLACE')
_vg = ob_icosphere.vertex_groups.new(name='temple.L')
for _i, _w in zip([80, 81, 84, 113, 114, 115, 116, 117, 119, 120, 121, 122, 123, 124, 125, 126, 127, 128, 129, 130, 131, 132, 133, 134, 135, 136, 137, 138, 139, 142, 143, 144, 145, 146, 147, 148, 149, 152, 153, 154, 155, 156, 157, 158, 159, 160, 161, 162, 163, 164, 165, 166, 167, 168, 169, 170, 171, 172, 173, 174, 175, 176, 177, 178, 179, 180, 181, 182, 183, 184, 185, 186, 187, 188, 189, 190, 191, 192, 193, 194, 195, 196, 197, 198, 200, 201, 202, 203, 204, 205, 206], [0.09038, 0.05444, 0.07689, 0.06735, 0.09321, 0.1464, 0.3247, 0.0002801, 0.1313, 0.1378, 0.1258, 0.3774, 0.3399, 0.292, 0.2428, 0.3867, 0.4035, 0.435, 0.4201, 0.435, 0.4259, 0.4637, 0.4484, 0.4633, 0.4708, 0.4904, 0.4869, 0.4785, 0.4905, 0.03971, 0.176, 0.08793, 0.3783, 0.2305, 0.01411, 0.3163, 0.4565, 0.07489, 0.07103, 0.469, 0.4154, 0.5041, 0.5412, 0.4999, 0.5075, 0.5344, 0.5166, 0.5025, 0.5352, 0.03147, 0.1086, 0.142, 0.1795, 0.3084, 0.3257, 0.337, 0.3951, 0.391, 0.4128, 0.4371, 0.4446, 0.4524, 0.4517, 0.4732, 0.4879, 0.141, 0.4632, 0.4788, 0.4934, 0.4536, 0.4696, 0.4803, 0.469, 0.4943, 0.4958, 0.1489, 0.1097, 0.4321, 0.3431, 0.4977, 0.2183, 0.4709, 0.5264, 0.5489, 0.07647, 0.006065, 0.5097, 0.5177, 0.5007, 0.5099, 0.4963]): _vg.add([_i], _w, 'REPLACE')
_vg = ob_icosphere.vertex_groups.new(name='ear_socket.L')
for _i, _w in zip([80, 81, 84, 113, 114, 115, 116, 119, 120, 121, 122, 123, 124, 125, 126, 127, 128, 129, 130, 131, 132, 133, 134, 135, 136, 137, 138, 139, 142, 143, 144, 145, 146, 147, 148, 149, 150, 152, 153, 154, 155, 156, 157, 158, 159, 160, 161, 162, 163, 164, 165, 166, 167, 168, 169, 170, 171, 172, 173, 174, 175, 176, 177, 178, 179, 180, 181, 182, 183, 184, 185, 186, 187, 188, 189, 190, 191, 192, 193, 194, 195, 196, 197, 198, 200, 202, 203, 204, 205, 206], [0.08592, 0.0497, 0.06739, 0.06211, 0.0839, 0.1383, 0.2908, 0.1278, 0.1335, 0.1197, 0.3692, 0.3307, 0.2786, 0.2246, 0.3645, 0.3875, 0.4184, 0.3741, 0.3302, 0.3939, 0.4292, 0.4162, 0.4114, 0.4263, 0.4048, 0.4166, 0.4256, 0.4171, 0.1025, 0.1477, 0.3107, 0.2392, 0.3251, 0.05446, 0.3841, 0.28, 0.03564, 0.1457, 0.1573, 0.2839, 0.3434, 0.3153, 0.3262, 0.366, 0.3002, 0.3191, 0.379, 0.3986, 0.3418, 0.02813, 0.1044, 0.1334, 0.1646, 0.2991, 0.3087, 0.3068, 0.3343, 0.381, 0.3946, 0.4046, 0.4233, 0.3937, 0.4306, 0.4327, 0.4153, 0.1151, 0.4355, 0.4354, 0.4228, 0.4283, 0.4256, 0.4281, 0.4275, 0.421, 0.4128, 0.08031, 0.0631, 0.1532, 0.2488, 0.1869, 0.4464, 0.3505, 0.2937, 0.2665, 0.02267, 0.3815, 0.3478, 0.3315, 0.3796, 0.415]): _vg.add([_i], _w, 'REPLACE')
_m = ob_icosphere.modifiers.new('Armature', 'ARMATURE')
_m.object = ob_orthogradeheadrig

# ---- collection membership
col_collection.objects.link(ob_light)
col_collection.objects.link(ob_camera)
col_collection.objects.link(ob_armature)
col_collection.objects.link(ob_orthogradeheadrig)
col_collection.objects.link(ob_icosphere)

# ---- scene / render settings (as saved in the file)
scene.camera = ob_camera
scene.frame_start = 1; scene.frame_end = 250; scene.frame_set(1)
scene.render.engine = 'BLENDER_EEVEE_NEXT'
scene.render.bake_bias = 0.0
scene.render.bake_samples = 0
scene.cycles.sampling_pattern = 'TABULATED_SOBOL'
scene.eevee.use_volume_custom_range = False
bpy.context.view_layer.update()
